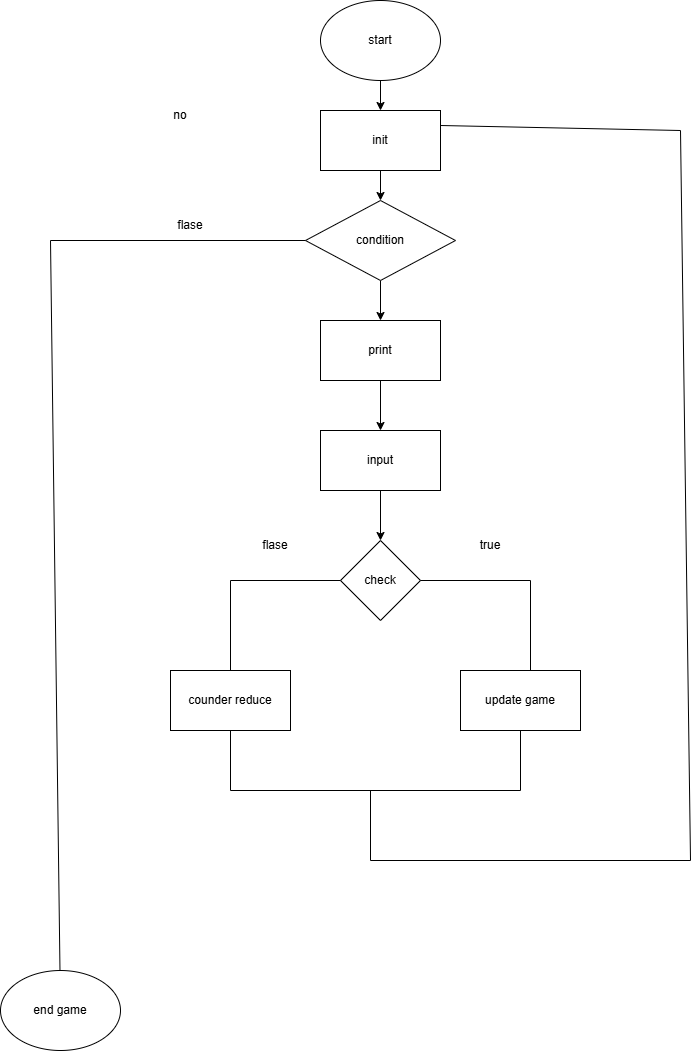

The diagram above was exported from draw.io. Its source (the exported page's mxGraphModel, read from the mxfile embedded in the PNG):
<mxGraphModel dx="1038" dy="626" grid="1" gridSize="10" guides="1" tooltips="1" connect="1" arrows="1" fold="1" page="1" pageScale="1" pageWidth="827" pageHeight="1169" math="0" shadow="0">
  <root>
    <mxCell id="0" />
    <mxCell id="1" parent="0" />
    <mxCell id="cAW1bHfwv3M8Dc03qgXD-3" edge="1" parent="1" source="cAW1bHfwv3M8Dc03qgXD-1" style="edgeStyle=orthogonalEdgeStyle;rounded=0;orthogonalLoop=1;jettySize=auto;html=1;" target="cAW1bHfwv3M8Dc03qgXD-2" value="">
      <mxGeometry relative="1" as="geometry" />
    </mxCell>
    <mxCell id="cAW1bHfwv3M8Dc03qgXD-1" parent="1" style="ellipse;whiteSpace=wrap;html=1;" value="start" vertex="1">
      <mxGeometry height="80" width="120" x="340" y="10" as="geometry" />
    </mxCell>
    <mxCell id="cAW1bHfwv3M8Dc03qgXD-5" edge="1" parent="1" source="cAW1bHfwv3M8Dc03qgXD-2" style="edgeStyle=orthogonalEdgeStyle;rounded=0;orthogonalLoop=1;jettySize=auto;html=1;" target="cAW1bHfwv3M8Dc03qgXD-4" value="">
      <mxGeometry relative="1" as="geometry" />
    </mxCell>
    <mxCell id="cAW1bHfwv3M8Dc03qgXD-2" parent="1" style="rounded=0;whiteSpace=wrap;html=1;" value="init" vertex="1">
      <mxGeometry height="60" width="120" x="340" y="120" as="geometry" />
    </mxCell>
    <mxCell id="cAW1bHfwv3M8Dc03qgXD-7" edge="1" parent="1" source="cAW1bHfwv3M8Dc03qgXD-4" style="edgeStyle=orthogonalEdgeStyle;rounded=0;orthogonalLoop=1;jettySize=auto;html=1;" target="cAW1bHfwv3M8Dc03qgXD-6" value="">
      <mxGeometry relative="1" as="geometry" />
    </mxCell>
    <mxCell id="cAW1bHfwv3M8Dc03qgXD-4" parent="1" style="rhombus;whiteSpace=wrap;html=1;" value="condition" vertex="1">
      <mxGeometry height="80" width="150" x="325" y="210" as="geometry" />
    </mxCell>
    <mxCell id="cAW1bHfwv3M8Dc03qgXD-9" edge="1" parent="1" source="cAW1bHfwv3M8Dc03qgXD-6" style="edgeStyle=orthogonalEdgeStyle;rounded=0;orthogonalLoop=1;jettySize=auto;html=1;" target="cAW1bHfwv3M8Dc03qgXD-8" value="">
      <mxGeometry relative="1" as="geometry" />
    </mxCell>
    <mxCell id="cAW1bHfwv3M8Dc03qgXD-6" parent="1" style="rounded=0;whiteSpace=wrap;html=1;" value="print" vertex="1">
      <mxGeometry height="60" width="120" x="340" y="330" as="geometry" />
    </mxCell>
    <mxCell id="cAW1bHfwv3M8Dc03qgXD-11" edge="1" parent="1" source="cAW1bHfwv3M8Dc03qgXD-8" style="edgeStyle=orthogonalEdgeStyle;rounded=0;orthogonalLoop=1;jettySize=auto;html=1;" target="cAW1bHfwv3M8Dc03qgXD-10" value="">
      <mxGeometry relative="1" as="geometry" />
    </mxCell>
    <mxCell id="cAW1bHfwv3M8Dc03qgXD-8" parent="1" style="rounded=0;whiteSpace=wrap;html=1;" value="input" vertex="1">
      <mxGeometry height="60" width="120" x="340" y="440" as="geometry" />
    </mxCell>
    <mxCell id="cAW1bHfwv3M8Dc03qgXD-10" parent="1" style="rhombus;whiteSpace=wrap;html=1;" value="check" vertex="1">
      <mxGeometry height="80" width="80" x="360" y="550" as="geometry" />
    </mxCell>
    <mxCell id="cAW1bHfwv3M8Dc03qgXD-13" edge="1" parent="1" source="cAW1bHfwv3M8Dc03qgXD-10" style="endArrow=none;html=1;rounded=0;exitX=1;exitY=0.5;exitDx=0;exitDy=0;" value="">
      <mxGeometry height="50" relative="1" width="50" as="geometry">
        <mxPoint x="400" y="560" as="sourcePoint" />
        <mxPoint x="550" y="590" as="targetPoint" />
      </mxGeometry>
    </mxCell>
    <mxCell id="cAW1bHfwv3M8Dc03qgXD-14" edge="1" parent="1" source="cAW1bHfwv3M8Dc03qgXD-10" style="endArrow=none;html=1;rounded=0;exitX=0;exitY=0.5;exitDx=0;exitDy=0;" value="">
      <mxGeometry height="50" relative="1" width="50" as="geometry">
        <mxPoint x="400" y="560" as="sourcePoint" />
        <mxPoint x="250" y="590" as="targetPoint" />
      </mxGeometry>
    </mxCell>
    <mxCell id="cAW1bHfwv3M8Dc03qgXD-15" edge="1" parent="1" style="endArrow=none;html=1;rounded=0;" value="">
      <mxGeometry height="50" relative="1" width="50" as="geometry">
        <mxPoint x="250" y="590" as="sourcePoint" />
        <mxPoint x="250" y="690" as="targetPoint" />
      </mxGeometry>
    </mxCell>
    <mxCell id="cAW1bHfwv3M8Dc03qgXD-16" edge="1" parent="1" style="endArrow=none;html=1;rounded=0;" value="">
      <mxGeometry height="50" relative="1" width="50" as="geometry">
        <mxPoint x="550" y="590" as="sourcePoint" />
        <mxPoint x="550" y="690" as="targetPoint" />
      </mxGeometry>
    </mxCell>
    <mxCell id="cAW1bHfwv3M8Dc03qgXD-17" parent="1" style="rounded=0;whiteSpace=wrap;html=1;" value="counder reduce" vertex="1">
      <mxGeometry height="60" width="120" x="190" y="680" as="geometry" />
    </mxCell>
    <mxCell id="cAW1bHfwv3M8Dc03qgXD-18" parent="1" style="rounded=0;whiteSpace=wrap;html=1;" value="update game" vertex="1">
      <mxGeometry height="60" width="120" x="480" y="680" as="geometry" />
    </mxCell>
    <mxCell id="cAW1bHfwv3M8Dc03qgXD-19" edge="1" parent="1" source="cAW1bHfwv3M8Dc03qgXD-17" style="endArrow=none;html=1;rounded=0;exitX=0.5;exitY=1;exitDx=0;exitDy=0;" value="">
      <mxGeometry height="50" relative="1" width="50" as="geometry">
        <mxPoint x="400" y="670" as="sourcePoint" />
        <mxPoint x="250" y="800" as="targetPoint" />
      </mxGeometry>
    </mxCell>
    <mxCell id="cAW1bHfwv3M8Dc03qgXD-20" edge="1" parent="1" source="cAW1bHfwv3M8Dc03qgXD-18" style="endArrow=none;html=1;rounded=0;exitX=0.5;exitY=1;exitDx=0;exitDy=0;" value="">
      <mxGeometry height="50" relative="1" width="50" as="geometry">
        <mxPoint x="400" y="670" as="sourcePoint" />
        <mxPoint x="540" y="800" as="targetPoint" />
      </mxGeometry>
    </mxCell>
    <mxCell id="cAW1bHfwv3M8Dc03qgXD-21" edge="1" parent="1" style="endArrow=none;html=1;rounded=0;" value="">
      <mxGeometry height="50" relative="1" width="50" as="geometry">
        <mxPoint x="250" y="800" as="sourcePoint" />
        <mxPoint x="540" y="800" as="targetPoint" />
      </mxGeometry>
    </mxCell>
    <mxCell id="cAW1bHfwv3M8Dc03qgXD-22" edge="1" parent="1" style="endArrow=none;html=1;rounded=0;" value="">
      <mxGeometry height="50" relative="1" width="50" as="geometry">
        <mxPoint x="390" y="800" as="sourcePoint" />
        <mxPoint x="390" y="870" as="targetPoint" />
      </mxGeometry>
    </mxCell>
    <mxCell id="cAW1bHfwv3M8Dc03qgXD-23" edge="1" parent="1" style="endArrow=none;html=1;rounded=0;" value="">
      <mxGeometry height="50" relative="1" width="50" as="geometry">
        <mxPoint x="390" y="870" as="sourcePoint" />
        <mxPoint x="710" y="870" as="targetPoint" />
      </mxGeometry>
    </mxCell>
    <mxCell id="cAW1bHfwv3M8Dc03qgXD-24" edge="1" parent="1" style="endArrow=none;html=1;rounded=0;" value="">
      <mxGeometry height="50" relative="1" width="50" as="geometry">
        <mxPoint x="710" y="870" as="sourcePoint" />
        <mxPoint x="700" y="140" as="targetPoint" />
      </mxGeometry>
    </mxCell>
    <mxCell id="cAW1bHfwv3M8Dc03qgXD-25" edge="1" parent="1" source="cAW1bHfwv3M8Dc03qgXD-2" style="endArrow=none;html=1;rounded=0;exitX=1;exitY=0.25;exitDx=0;exitDy=0;" value="">
      <mxGeometry height="50" relative="1" width="50" as="geometry">
        <mxPoint x="710" y="870" as="sourcePoint" />
        <mxPoint x="700" y="140" as="targetPoint" />
      </mxGeometry>
    </mxCell>
    <mxCell id="cAW1bHfwv3M8Dc03qgXD-27" edge="1" parent="1" style="endArrow=none;html=1;rounded=0;" target="cAW1bHfwv3M8Dc03qgXD-28" value="">
      <mxGeometry height="50" relative="1" width="50" as="geometry">
        <mxPoint x="70" y="250" as="sourcePoint" />
        <mxPoint x="80" y="1020" as="targetPoint" />
      </mxGeometry>
    </mxCell>
    <mxCell id="cAW1bHfwv3M8Dc03qgXD-28" parent="1" style="ellipse;whiteSpace=wrap;html=1;" value="end game" vertex="1">
      <mxGeometry height="80" width="120" x="20" y="980" as="geometry" />
    </mxCell>
    <mxCell id="cAW1bHfwv3M8Dc03qgXD-29" edge="1" parent="1" style="endArrow=none;html=1;rounded=0;entryX=0;entryY=0.5;entryDx=0;entryDy=0;" target="cAW1bHfwv3M8Dc03qgXD-4" value="">
      <mxGeometry height="50" relative="1" width="50" as="geometry">
        <mxPoint x="70" y="250" as="sourcePoint" />
        <mxPoint x="450" y="270" as="targetPoint" />
      </mxGeometry>
    </mxCell>
    <mxCell id="cAW1bHfwv3M8Dc03qgXD-30" parent="1" style="text;html=1;whiteSpace=wrap;strokeColor=none;fillColor=none;align=center;verticalAlign=middle;rounded=0;" value="no" vertex="1">
      <mxGeometry height="30" width="60" x="170" y="110" as="geometry" />
    </mxCell>
    <mxCell id="cAW1bHfwv3M8Dc03qgXD-32" parent="1" style="text;html=1;whiteSpace=wrap;strokeColor=none;fillColor=none;align=center;verticalAlign=middle;rounded=0;" value="flase" vertex="1">
      <mxGeometry height="30" width="60" x="265" y="540" as="geometry" />
    </mxCell>
    <mxCell id="cAW1bHfwv3M8Dc03qgXD-33" parent="1" style="text;html=1;whiteSpace=wrap;strokeColor=none;fillColor=none;align=center;verticalAlign=middle;rounded=0;" value="true" vertex="1">
      <mxGeometry height="30" width="60" x="480" y="540" as="geometry" />
    </mxCell>
    <mxCell id="cAW1bHfwv3M8Dc03qgXD-34" parent="1" style="text;html=1;whiteSpace=wrap;strokeColor=none;fillColor=none;align=center;verticalAlign=middle;rounded=0;" value="flase" vertex="1">
      <mxGeometry height="30" width="60" x="180" y="220" as="geometry" />
    </mxCell>
  </root>
</mxGraphModel>